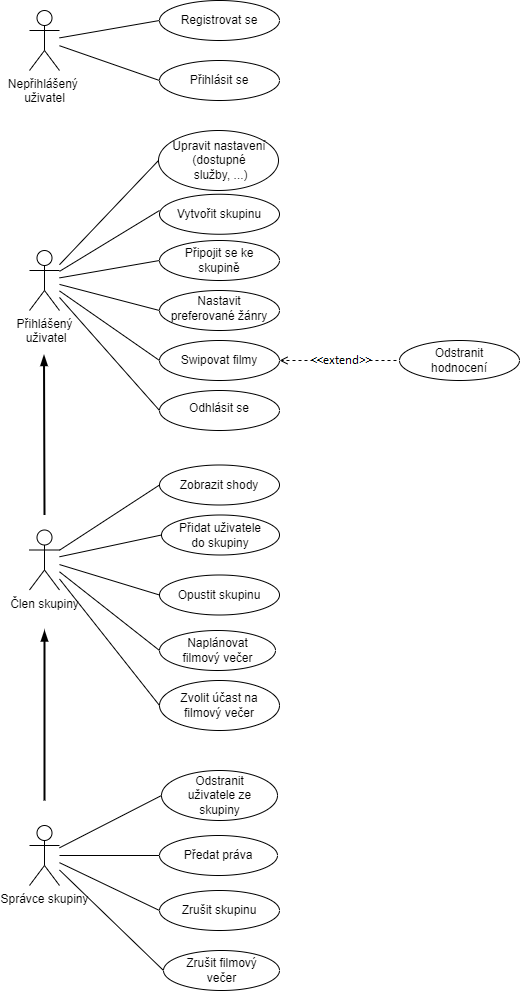

The diagram above was exported from draw.io. Its source (the exported page's mxGraphModel, read from the mxfile embedded in the PNG):
<mxGraphModel dx="734" dy="574" grid="1" gridSize="10" guides="1" tooltips="1" connect="1" arrows="1" fold="1" page="1" pageScale="1" pageWidth="827" pageHeight="1169" math="0" shadow="0">
  <root>
    <mxCell id="0" />
    <mxCell id="1" parent="0" />
    <mxCell id="25" style="edgeStyle=none;html=1;entryX=0;entryY=0.5;entryDx=0;entryDy=0;fontColor=#FFFFFF;endArrow=none;endFill=0;" parent="1" source="2" target="21" edge="1">
      <mxGeometry relative="1" as="geometry" />
    </mxCell>
    <mxCell id="26" style="edgeStyle=none;html=1;fontColor=#FFFFFF;endArrow=none;endFill=0;" parent="1" source="2" edge="1">
      <mxGeometry relative="1" as="geometry">
        <mxPoint x="280" y="140" as="targetPoint" />
      </mxGeometry>
    </mxCell>
    <mxCell id="2" value="Nepřihlášený &lt;br&gt;uživatel" style="shape=umlActor;verticalLabelPosition=bottom;verticalAlign=top;html=1;outlineConnect=0;" parent="1" vertex="1">
      <mxGeometry x="150" y="130" width="30" height="60" as="geometry" />
    </mxCell>
    <mxCell id="52" style="edgeStyle=none;html=1;fontColor=#FFFFFF;endArrow=none;endFill=0;" parent="1" source="3" edge="1">
      <mxGeometry relative="1" as="geometry">
        <mxPoint x="280" y="330" as="targetPoint" />
      </mxGeometry>
    </mxCell>
    <mxCell id="53" style="edgeStyle=none;html=1;entryX=0;entryY=0.5;entryDx=0;entryDy=0;fontColor=#FFFFFF;endArrow=none;endFill=0;" parent="1" source="3" target="40" edge="1">
      <mxGeometry relative="1" as="geometry" />
    </mxCell>
    <mxCell id="54" style="edgeStyle=none;html=1;fontColor=#FFFFFF;endArrow=none;endFill=0;" parent="1" source="3" edge="1">
      <mxGeometry relative="1" as="geometry">
        <mxPoint x="280" y="430" as="targetPoint" />
      </mxGeometry>
    </mxCell>
    <mxCell id="55" style="edgeStyle=none;html=1;entryX=0;entryY=0.5;entryDx=0;entryDy=0;fontColor=#FFFFFF;endArrow=none;endFill=0;" parent="1" source="3" target="46" edge="1">
      <mxGeometry relative="1" as="geometry" />
    </mxCell>
    <mxCell id="86" style="edgeStyle=none;rounded=0;html=1;entryX=0;entryY=0.5;entryDx=0;entryDy=0;fontSize=12;fontColor=#FFFFFF;endArrow=none;endFill=0;strokeWidth=1;" parent="1" source="3" target="84" edge="1">
      <mxGeometry relative="1" as="geometry" />
    </mxCell>
    <mxCell id="ojG0_gacDQk9cERC9PpL-112" style="edgeStyle=none;html=1;endArrow=none;endFill=0;strokeWidth=1;entryX=0;entryY=0.5;entryDx=0;entryDy=0;" parent="1" source="3" target="ojG0_gacDQk9cERC9PpL-114" edge="1">
      <mxGeometry relative="1" as="geometry">
        <mxPoint x="270" y="270" as="targetPoint" />
      </mxGeometry>
    </mxCell>
    <mxCell id="3" value="Přihlášený&lt;br&gt;&amp;nbsp;uživatel" style="shape=umlActor;verticalLabelPosition=bottom;verticalAlign=top;html=1;outlineConnect=0;" parent="1" vertex="1">
      <mxGeometry x="150" y="370" width="30" height="60" as="geometry" />
    </mxCell>
    <mxCell id="57" style="edgeStyle=none;html=1;fontColor=#FFFFFF;endArrow=blockThin;endFill=1;strokeWidth=2;" parent="1" edge="1">
      <mxGeometry relative="1" as="geometry">
        <mxPoint x="164.5" y="474.5" as="targetPoint" />
        <mxPoint x="165" y="634.5" as="sourcePoint" />
      </mxGeometry>
    </mxCell>
    <mxCell id="80" style="edgeStyle=none;rounded=0;html=1;entryX=0;entryY=0.5;entryDx=0;entryDy=0;fontSize=12;fontColor=#FFFFFF;endArrow=none;endFill=0;strokeWidth=1;" parent="1" source="4" target="62" edge="1">
      <mxGeometry relative="1" as="geometry" />
    </mxCell>
    <mxCell id="81" style="edgeStyle=none;rounded=0;html=1;entryX=0;entryY=0.5;entryDx=0;entryDy=0;fontSize=12;fontColor=#FFFFFF;endArrow=none;endFill=0;strokeWidth=1;" parent="1" source="4" target="65" edge="1">
      <mxGeometry relative="1" as="geometry" />
    </mxCell>
    <mxCell id="111" style="edgeStyle=none;rounded=0;html=1;entryX=0;entryY=0.5;entryDx=0;entryDy=0;fontSize=12;fontColor=#FFFFFF;endArrow=none;endFill=0;strokeWidth=1;" parent="1" source="4" target="109" edge="1">
      <mxGeometry relative="1" as="geometry" />
    </mxCell>
    <mxCell id="uc_jmzCF78rRvUYajFGG-116" style="edgeStyle=none;html=1;entryX=0;entryY=0.5;entryDx=0;entryDy=0;endArrow=none;endFill=0;strokeWidth=1;" parent="1" source="4" target="uc_jmzCF78rRvUYajFGG-114" edge="1">
      <mxGeometry relative="1" as="geometry" />
    </mxCell>
    <mxCell id="h_YOfVGdcN12HGs1SPON-111" style="edgeStyle=none;html=1;endArrow=none;endFill=0;strokeWidth=1;entryX=0;entryY=0.5;entryDx=0;entryDy=0;" parent="1" source="4" target="h_YOfVGdcN12HGs1SPON-113" edge="1">
      <mxGeometry relative="1" as="geometry">
        <mxPoint x="280" y="820" as="targetPoint" />
      </mxGeometry>
    </mxCell>
    <mxCell id="4" value="Člen skupiny" style="shape=umlActor;verticalLabelPosition=bottom;verticalAlign=top;html=1;outlineConnect=0;" parent="1" vertex="1">
      <mxGeometry x="150" y="649.5" width="30" height="60" as="geometry" />
    </mxCell>
    <mxCell id="105" style="edgeStyle=none;rounded=0;html=1;entryX=0;entryY=0.5;entryDx=0;entryDy=0;fontSize=12;fontColor=#FFFFFF;endArrow=none;endFill=0;strokeWidth=1;" parent="1" source="5" target="88" edge="1">
      <mxGeometry relative="1" as="geometry" />
    </mxCell>
    <mxCell id="106" style="edgeStyle=none;rounded=0;html=1;entryX=0;entryY=0.5;entryDx=0;entryDy=0;fontSize=12;fontColor=#FFFFFF;endArrow=none;endFill=0;strokeWidth=1;" parent="1" source="5" target="91" edge="1">
      <mxGeometry relative="1" as="geometry" />
    </mxCell>
    <mxCell id="107" style="edgeStyle=none;rounded=0;html=1;entryX=0;entryY=0.5;entryDx=0;entryDy=0;fontSize=12;fontColor=#FFFFFF;endArrow=none;endFill=0;strokeWidth=1;" parent="1" source="5" target="95" edge="1">
      <mxGeometry relative="1" as="geometry" />
    </mxCell>
    <mxCell id="Jnkuyimer5WJXFVztrsd-114" style="edgeStyle=none;html=1;entryX=0;entryY=0.5;entryDx=0;entryDy=0;endArrow=none;endFill=0;strokeWidth=1;" parent="1" source="5" target="Jnkuyimer5WJXFVztrsd-112" edge="1">
      <mxGeometry relative="1" as="geometry" />
    </mxCell>
    <mxCell id="5" value="Správce skupiny" style="shape=umlActor;verticalLabelPosition=bottom;verticalAlign=top;html=1;outlineConnect=0;" parent="1" vertex="1">
      <mxGeometry x="150" y="945" width="30" height="60" as="geometry" />
    </mxCell>
    <mxCell id="8" value="" style="group" parent="1" vertex="1" connectable="0">
      <mxGeometry x="280" y="120" width="120" height="40" as="geometry" />
    </mxCell>
    <mxCell id="6" value="" style="ellipse;whiteSpace=wrap;html=1;" parent="8" vertex="1">
      <mxGeometry width="120" height="40" as="geometry" />
    </mxCell>
    <mxCell id="7" value="Registrovat se" style="text;html=1;strokeColor=none;fillColor=none;align=center;verticalAlign=middle;whiteSpace=wrap;rounded=0;" parent="8" vertex="1">
      <mxGeometry x="10" y="5" width="100" height="30" as="geometry" />
    </mxCell>
    <mxCell id="20" value="" style="group" parent="1" vertex="1" connectable="0">
      <mxGeometry x="280" y="180" width="120" height="40" as="geometry" />
    </mxCell>
    <mxCell id="21" value="" style="ellipse;whiteSpace=wrap;html=1;" parent="20" vertex="1">
      <mxGeometry width="120" height="40" as="geometry" />
    </mxCell>
    <mxCell id="22" value="Přihlásit se" style="text;html=1;strokeColor=none;fillColor=none;align=center;verticalAlign=middle;whiteSpace=wrap;rounded=0;" parent="20" vertex="1">
      <mxGeometry x="10" y="5" width="100" height="30" as="geometry" />
    </mxCell>
    <mxCell id="39" value="" style="group" parent="1" vertex="1" connectable="0">
      <mxGeometry x="280" y="360" width="120" height="40" as="geometry" />
    </mxCell>
    <mxCell id="40" value="" style="ellipse;whiteSpace=wrap;html=1;" parent="39" vertex="1">
      <mxGeometry width="120" height="40" as="geometry" />
    </mxCell>
    <mxCell id="41" value="Připojit se ke skupině" style="text;html=1;strokeColor=none;fillColor=none;align=center;verticalAlign=middle;whiteSpace=wrap;rounded=0;" parent="39" vertex="1">
      <mxGeometry x="10" y="5" width="100" height="30" as="geometry" />
    </mxCell>
    <mxCell id="42" value="" style="group" parent="1" vertex="1" connectable="0">
      <mxGeometry x="280" y="410" width="120" height="40" as="geometry" />
    </mxCell>
    <mxCell id="43" value="" style="ellipse;whiteSpace=wrap;html=1;" parent="42" vertex="1">
      <mxGeometry width="119.99999999999997" height="40" as="geometry" />
    </mxCell>
    <mxCell id="44" value="Nastavit preferované žánry" style="text;html=1;strokeColor=none;fillColor=none;align=center;verticalAlign=middle;whiteSpace=wrap;rounded=0;" parent="42" vertex="1">
      <mxGeometry x="9.999999999999998" y="5" width="99.99999999999999" height="25" as="geometry" />
    </mxCell>
    <mxCell id="45" value="" style="group" parent="1" vertex="1" connectable="0">
      <mxGeometry x="280" y="460" width="120" height="40" as="geometry" />
    </mxCell>
    <mxCell id="46" value="" style="ellipse;whiteSpace=wrap;html=1;" parent="45" vertex="1">
      <mxGeometry width="120" height="40" as="geometry" />
    </mxCell>
    <mxCell id="47" value="Swipovat filmy" style="text;html=1;strokeColor=none;fillColor=none;align=center;verticalAlign=middle;whiteSpace=wrap;rounded=0;" parent="45" vertex="1">
      <mxGeometry x="10" y="5" width="100" height="30" as="geometry" />
    </mxCell>
    <mxCell id="59" style="edgeStyle=none;html=1;fontColor=#FFFFFF;endArrow=blockThin;endFill=1;strokeWidth=2;" parent="1" edge="1">
      <mxGeometry relative="1" as="geometry">
        <mxPoint x="165" y="750" as="targetPoint" />
        <mxPoint x="165" y="920" as="sourcePoint" />
      </mxGeometry>
    </mxCell>
    <mxCell id="61" value="" style="group" parent="1" vertex="1" connectable="0">
      <mxGeometry x="282" y="634.5" width="118" height="40" as="geometry" />
    </mxCell>
    <mxCell id="62" value="" style="ellipse;whiteSpace=wrap;html=1;" parent="61" vertex="1">
      <mxGeometry width="118" height="40" as="geometry" />
    </mxCell>
    <mxCell id="63" value="Přidat uživatele do skupiny" style="text;html=1;strokeColor=none;fillColor=none;align=center;verticalAlign=middle;whiteSpace=wrap;rounded=0;" parent="61" vertex="1">
      <mxGeometry x="9.833333333333332" y="5" width="98.33333333333333" height="30" as="geometry" />
    </mxCell>
    <mxCell id="64" value="" style="group" parent="1" vertex="1" connectable="0">
      <mxGeometry x="280" y="694.5" width="120" height="40" as="geometry" />
    </mxCell>
    <mxCell id="65" value="" style="ellipse;whiteSpace=wrap;html=1;" parent="64" vertex="1">
      <mxGeometry width="120" height="40" as="geometry" />
    </mxCell>
    <mxCell id="66" value="Opustit skupinu" style="text;html=1;strokeColor=none;fillColor=none;align=center;verticalAlign=middle;whiteSpace=wrap;rounded=0;" parent="64" vertex="1">
      <mxGeometry x="10" y="5" width="100" height="30" as="geometry" />
    </mxCell>
    <mxCell id="67" value="" style="group" parent="1" vertex="1" connectable="0">
      <mxGeometry x="520" y="460" width="120" height="40" as="geometry" />
    </mxCell>
    <mxCell id="68" value="" style="ellipse;whiteSpace=wrap;html=1;" parent="67" vertex="1">
      <mxGeometry width="120" height="40" as="geometry" />
    </mxCell>
    <mxCell id="69" value="Odstranit hodnocení" style="text;html=1;strokeColor=none;fillColor=none;align=center;verticalAlign=middle;whiteSpace=wrap;rounded=0;" parent="67" vertex="1">
      <mxGeometry x="10" y="5" width="100" height="30" as="geometry" />
    </mxCell>
    <mxCell id="79" style="edgeStyle=none;rounded=0;html=1;entryX=1;entryY=0.5;entryDx=0;entryDy=0;fontSize=10;fontColor=#FFFFFF;endArrow=open;endFill=0;strokeWidth=1;dashed=1;" parent="1" source="75" target="46" edge="1">
      <mxGeometry relative="1" as="geometry" />
    </mxCell>
    <mxCell id="75" value="&amp;lt;&amp;lt;extend&amp;gt;&amp;gt;" style="text;html=1;strokeColor=none;fillColor=none;align=center;verticalAlign=middle;whiteSpace=wrap;rounded=0;labelBackgroundColor=none;fontColor=#FFFFFF;fontSize=12;" parent="1" vertex="1">
      <mxGeometry x="440" y="465" width="50" height="30" as="geometry" />
    </mxCell>
    <mxCell id="77" value="" style="endArrow=none;dashed=1;html=1;rounded=0;fontSize=10;fontColor=#FFFFFF;strokeWidth=1;entryX=0;entryY=0.5;entryDx=0;entryDy=0;exitX=1;exitY=0.5;exitDx=0;exitDy=0;" parent="1" source="75" target="68" edge="1">
      <mxGeometry width="50" height="50" relative="1" as="geometry">
        <mxPoint x="350" y="570" as="sourcePoint" />
        <mxPoint x="400" y="520" as="targetPoint" />
      </mxGeometry>
    </mxCell>
    <mxCell id="83" value="" style="group" parent="1" vertex="1" connectable="0">
      <mxGeometry x="280" y="510" width="120" height="40" as="geometry" />
    </mxCell>
    <mxCell id="84" value="" style="ellipse;whiteSpace=wrap;html=1;" parent="83" vertex="1">
      <mxGeometry width="119.99999999999997" height="40" as="geometry" />
    </mxCell>
    <mxCell id="85" value="Odhlásit se" style="text;html=1;strokeColor=none;fillColor=none;align=center;verticalAlign=middle;whiteSpace=wrap;rounded=0;" parent="83" vertex="1">
      <mxGeometry x="9.999999999999998" y="5" width="99.99999999999999" height="25" as="geometry" />
    </mxCell>
    <mxCell id="87" value="" style="group" parent="1" vertex="1" connectable="0">
      <mxGeometry x="282" y="890" width="116" height="50" as="geometry" />
    </mxCell>
    <mxCell id="88" value="" style="ellipse;whiteSpace=wrap;html=1;" parent="87" vertex="1">
      <mxGeometry width="116" height="50" as="geometry" />
    </mxCell>
    <mxCell id="89" value="Odstranit uživatele ze skupiny" style="text;html=1;strokeColor=none;fillColor=none;align=center;verticalAlign=middle;whiteSpace=wrap;rounded=0;" parent="87" vertex="1">
      <mxGeometry x="9.66" y="17.5" width="96.67" height="15" as="geometry" />
    </mxCell>
    <mxCell id="90" value="" style="group" parent="1" vertex="1" connectable="0">
      <mxGeometry x="290" y="955" width="108" height="40" as="geometry" />
    </mxCell>
    <mxCell id="91" value="" style="ellipse;whiteSpace=wrap;html=1;" parent="90" vertex="1">
      <mxGeometry x="-10" width="118" height="40" as="geometry" />
    </mxCell>
    <mxCell id="92" value="Předat práva" style="text;html=1;strokeColor=none;fillColor=none;align=center;verticalAlign=middle;whiteSpace=wrap;rounded=0;" parent="90" vertex="1">
      <mxGeometry x="4" y="5" width="90" height="30" as="geometry" />
    </mxCell>
    <mxCell id="94" value="" style="group" parent="1" vertex="1" connectable="0">
      <mxGeometry x="280" y="1010" width="120" height="40" as="geometry" />
    </mxCell>
    <mxCell id="95" value="" style="ellipse;whiteSpace=wrap;html=1;" parent="94" vertex="1">
      <mxGeometry width="120" height="40" as="geometry" />
    </mxCell>
    <mxCell id="96" value="Zrušit skupinu" style="text;html=1;strokeColor=none;fillColor=none;align=center;verticalAlign=middle;whiteSpace=wrap;rounded=0;" parent="94" vertex="1">
      <mxGeometry x="10" y="5" width="100" height="30" as="geometry" />
    </mxCell>
    <mxCell id="108" value="" style="group" parent="1" vertex="1" connectable="0">
      <mxGeometry x="280" y="584.5" width="120" height="40" as="geometry" />
    </mxCell>
    <mxCell id="109" value="" style="ellipse;whiteSpace=wrap;html=1;" parent="108" vertex="1">
      <mxGeometry width="120" height="40" as="geometry" />
    </mxCell>
    <mxCell id="110" value="Zobrazit shody" style="text;html=1;strokeColor=none;fillColor=none;align=center;verticalAlign=middle;whiteSpace=wrap;rounded=0;" parent="108" vertex="1">
      <mxGeometry x="10" y="5" width="100" height="30" as="geometry" />
    </mxCell>
    <mxCell id="Jnkuyimer5WJXFVztrsd-111" value="" style="group" parent="1" vertex="1" connectable="0">
      <mxGeometry x="284" y="1070" width="116" height="40" as="geometry" />
    </mxCell>
    <mxCell id="Jnkuyimer5WJXFVztrsd-112" value="" style="ellipse;whiteSpace=wrap;html=1;" parent="Jnkuyimer5WJXFVztrsd-111" vertex="1">
      <mxGeometry width="116" height="40" as="geometry" />
    </mxCell>
    <mxCell id="Jnkuyimer5WJXFVztrsd-113" value="Zrušit filmový večer" style="text;html=1;strokeColor=none;fillColor=none;align=center;verticalAlign=middle;whiteSpace=wrap;rounded=0;" parent="Jnkuyimer5WJXFVztrsd-111" vertex="1">
      <mxGeometry x="9.666666666666664" y="5" width="96.66666666666666" height="30" as="geometry" />
    </mxCell>
    <mxCell id="ojG0_gacDQk9cERC9PpL-113" value="" style="group" parent="1" vertex="1" connectable="0">
      <mxGeometry x="279" y="250" width="120" height="60" as="geometry" />
    </mxCell>
    <mxCell id="ojG0_gacDQk9cERC9PpL-114" value="" style="ellipse;whiteSpace=wrap;html=1;" parent="ojG0_gacDQk9cERC9PpL-113" vertex="1">
      <mxGeometry width="120" height="60" as="geometry" />
    </mxCell>
    <mxCell id="ojG0_gacDQk9cERC9PpL-115" value="Upravit nastavení (dostupné&lt;br&gt;&amp;nbsp;služby, ...)" style="text;html=1;strokeColor=none;fillColor=none;align=center;verticalAlign=middle;whiteSpace=wrap;rounded=0;" parent="ojG0_gacDQk9cERC9PpL-113" vertex="1">
      <mxGeometry x="11" y="7.5" width="100" height="45" as="geometry" />
    </mxCell>
    <mxCell id="36" value="" style="group" parent="1" vertex="1" connectable="0">
      <mxGeometry x="280" y="313.75" width="120" height="40" as="geometry" />
    </mxCell>
    <mxCell id="37" value="" style="ellipse;whiteSpace=wrap;html=1;" parent="36" vertex="1">
      <mxGeometry width="120" height="40" as="geometry" />
    </mxCell>
    <mxCell id="38" value="Vytvořit skupinu" style="text;html=1;strokeColor=none;fillColor=none;align=center;verticalAlign=middle;whiteSpace=wrap;rounded=0;" parent="36" vertex="1">
      <mxGeometry x="10" y="5" width="100" height="30" as="geometry" />
    </mxCell>
    <mxCell id="uc_jmzCF78rRvUYajFGG-113" value="" style="group" parent="1" vertex="1" connectable="0">
      <mxGeometry x="280" y="750" width="116" height="40" as="geometry" />
    </mxCell>
    <mxCell id="uc_jmzCF78rRvUYajFGG-114" value="" style="ellipse;whiteSpace=wrap;html=1;" parent="uc_jmzCF78rRvUYajFGG-113" vertex="1">
      <mxGeometry width="116" height="40" as="geometry" />
    </mxCell>
    <mxCell id="uc_jmzCF78rRvUYajFGG-115" value="Naplánovat filmový večer" style="text;html=1;strokeColor=none;fillColor=none;align=center;verticalAlign=middle;whiteSpace=wrap;rounded=0;" parent="uc_jmzCF78rRvUYajFGG-113" vertex="1">
      <mxGeometry x="9.666666666666664" y="5" width="96.66666666666666" height="30" as="geometry" />
    </mxCell>
    <mxCell id="h_YOfVGdcN12HGs1SPON-112" value="" style="group" parent="1" vertex="1" connectable="0">
      <mxGeometry x="280" y="800" width="120" height="50" as="geometry" />
    </mxCell>
    <mxCell id="h_YOfVGdcN12HGs1SPON-113" value="" style="ellipse;whiteSpace=wrap;html=1;" parent="h_YOfVGdcN12HGs1SPON-112" vertex="1">
      <mxGeometry width="120.00000000000001" height="50" as="geometry" />
    </mxCell>
    <mxCell id="h_YOfVGdcN12HGs1SPON-114" value="Zvolit účast na filmový večer" style="text;html=1;strokeColor=none;fillColor=none;align=center;verticalAlign=middle;whiteSpace=wrap;rounded=0;" parent="h_YOfVGdcN12HGs1SPON-112" vertex="1">
      <mxGeometry x="9.999999999999998" y="6.25" width="100" height="37.5" as="geometry" />
    </mxCell>
  </root>
</mxGraphModel>